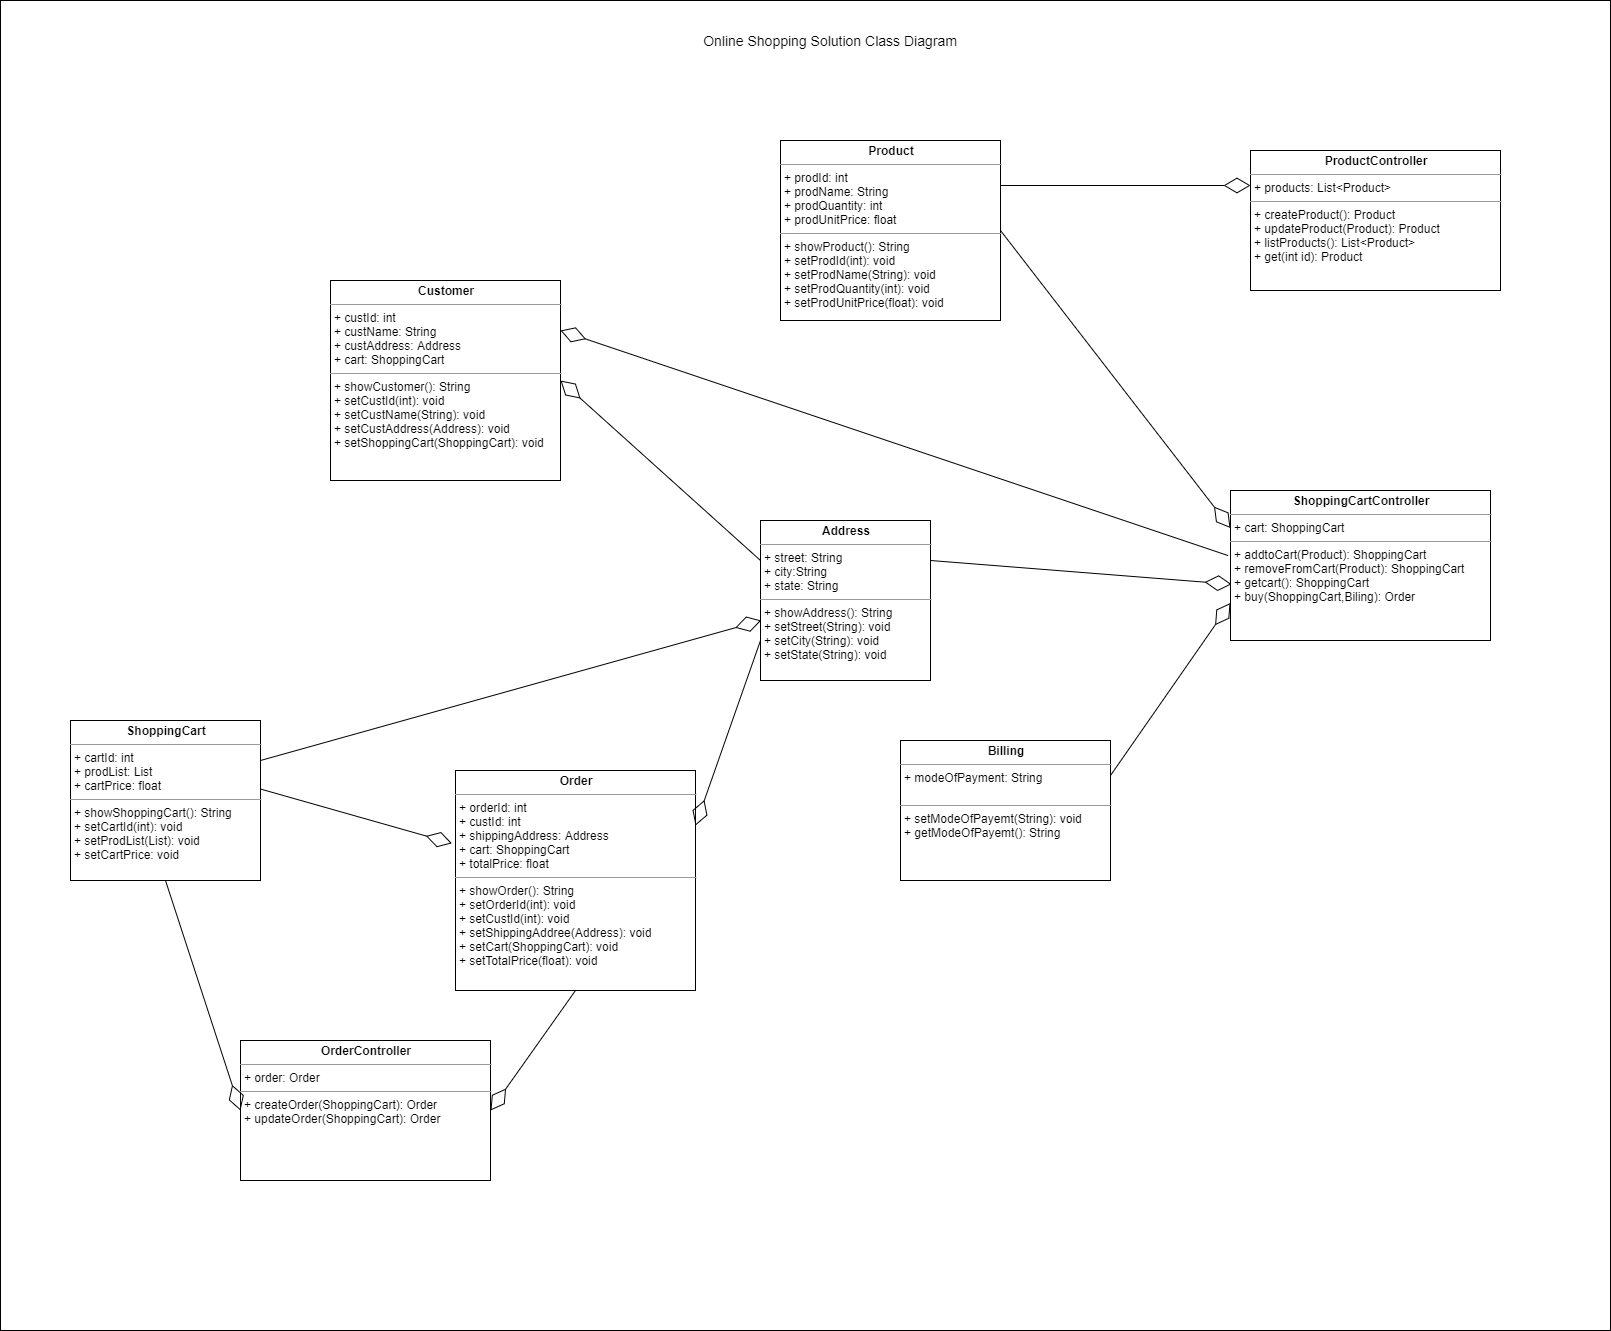

The diagram above was exported from draw.io. Its source (the exported page's mxGraphModel, read from the mxfile embedded in the PNG):
<mxGraphModel dx="3410" dy="1480" grid="1" gridSize="10" guides="1" tooltips="1" connect="1" arrows="1" fold="1" page="1" pageScale="1" pageWidth="850" pageHeight="1100" math="0" shadow="0">
  <root>
    <mxCell id="0" />
    <mxCell id="1" parent="0" />
    <mxCell id="KKU6Rpjo-M00z8gCM4GF-1" value="" style="rounded=0;whiteSpace=wrap;html=1;" vertex="1" parent="1">
      <mxGeometry x="-30" y="20" width="1610" height="1330" as="geometry" />
    </mxCell>
    <mxCell id="KKU6Rpjo-M00z8gCM4GF-2" value="&lt;p style=&quot;margin: 0px ; margin-top: 4px ; text-align: center&quot;&gt;&lt;b&gt;Product&lt;/b&gt;&lt;/p&gt;&lt;hr size=&quot;1&quot;&gt;&lt;p style=&quot;margin: 0px ; margin-left: 4px&quot;&gt;+ prodId: int&lt;/p&gt;&lt;p style=&quot;margin: 0px ; margin-left: 4px&quot;&gt;+ prodName: String&lt;/p&gt;&lt;p style=&quot;margin: 0px ; margin-left: 4px&quot;&gt;+ prodQuantity: int&lt;/p&gt;&lt;p style=&quot;margin: 0px ; margin-left: 4px&quot;&gt;&lt;span&gt;+ prodUnitPrice: float&lt;/span&gt;&lt;/p&gt;&lt;hr size=&quot;1&quot;&gt;&lt;p style=&quot;margin: 0px ; margin-left: 4px&quot;&gt;+ showProduct(): String&lt;/p&gt;&lt;p style=&quot;margin: 0px ; margin-left: 4px&quot;&gt;+ setProdId(int): void&lt;/p&gt;&lt;p style=&quot;margin: 0px ; margin-left: 4px&quot;&gt;+ setProdName(String): void&lt;/p&gt;&lt;p style=&quot;margin: 0px ; margin-left: 4px&quot;&gt;+ setProdQuantity(int): void&lt;/p&gt;&lt;p style=&quot;margin: 0px ; margin-left: 4px&quot;&gt;+ setProdUnitPrice(float): void&lt;/p&gt;" style="verticalAlign=top;align=left;overflow=fill;fontSize=12;fontFamily=Helvetica;html=1;" vertex="1" parent="1">
      <mxGeometry x="750" y="160" width="220" height="180" as="geometry" />
    </mxCell>
    <mxCell id="KKU6Rpjo-M00z8gCM4GF-3" value="&lt;p style=&quot;margin: 0px ; margin-top: 4px ; text-align: center&quot;&gt;&lt;b&gt;Customer&lt;/b&gt;&lt;/p&gt;&lt;hr size=&quot;1&quot;&gt;&lt;p style=&quot;margin: 0px ; margin-left: 4px&quot;&gt;+ custId: int&lt;/p&gt;&lt;p style=&quot;margin: 0px ; margin-left: 4px&quot;&gt;+ custName: String&lt;/p&gt;&lt;p style=&quot;margin: 0px ; margin-left: 4px&quot;&gt;&lt;span&gt;+ custAddress: Address&lt;/span&gt;&lt;/p&gt;&lt;p style=&quot;margin: 0px ; margin-left: 4px&quot;&gt;&lt;span&gt;+ cart: ShoppingCart&lt;/span&gt;&lt;/p&gt;&lt;hr size=&quot;1&quot;&gt;&lt;p style=&quot;margin: 0px ; margin-left: 4px&quot;&gt;+ showCustomer(): String&lt;/p&gt;&lt;p style=&quot;margin: 0px ; margin-left: 4px&quot;&gt;+ setCustId(int): void&lt;/p&gt;&lt;p style=&quot;margin: 0px ; margin-left: 4px&quot;&gt;+ setCustName(String): void&lt;/p&gt;&lt;p style=&quot;margin: 0px ; margin-left: 4px&quot;&gt;&lt;span&gt;+ setCustAddress(Address): void&lt;/span&gt;&lt;/p&gt;&lt;p style=&quot;margin: 0px ; margin-left: 4px&quot;&gt;&lt;span&gt;+ setShoppingCart(ShoppingCart): void&lt;/span&gt;&lt;/p&gt;" style="verticalAlign=top;align=left;overflow=fill;fontSize=12;fontFamily=Helvetica;html=1;" vertex="1" parent="1">
      <mxGeometry x="300" y="300" width="230" height="200" as="geometry" />
    </mxCell>
    <mxCell id="KKU6Rpjo-M00z8gCM4GF-14" value="&lt;p style=&quot;margin: 0px ; margin-top: 4px ; text-align: center&quot;&gt;&lt;b&gt;ShoppingCart&lt;/b&gt;&lt;/p&gt;&lt;hr size=&quot;1&quot;&gt;&lt;p style=&quot;margin: 0px ; margin-left: 4px&quot;&gt;+ cartId: int&lt;/p&gt;&lt;p style=&quot;margin: 0px ; margin-left: 4px&quot;&gt;+ prodList: List&lt;/p&gt;&lt;p style=&quot;margin: 0px ; margin-left: 4px&quot;&gt;+ cartPrice: float&lt;/p&gt;&lt;hr size=&quot;1&quot;&gt;&lt;p style=&quot;margin: 0px ; margin-left: 4px&quot;&gt;+ showShoppingCart(): String&lt;/p&gt;&lt;p style=&quot;margin: 0px ; margin-left: 4px&quot;&gt;+ setCartId(int): void&lt;/p&gt;&lt;p style=&quot;margin: 0px ; margin-left: 4px&quot;&gt;+ setProdList(List): void&lt;/p&gt;&lt;p style=&quot;margin: 0px ; margin-left: 4px&quot;&gt;+ setCartPrice: void&lt;/p&gt;" style="verticalAlign=top;align=left;overflow=fill;fontSize=12;fontFamily=Helvetica;html=1;" vertex="1" parent="1">
      <mxGeometry x="40" y="740" width="190" height="160" as="geometry" />
    </mxCell>
    <mxCell id="KKU6Rpjo-M00z8gCM4GF-15" value="&lt;p style=&quot;margin: 4px 0px 0px ; text-align: center&quot;&gt;&lt;b&gt;ProductController&lt;/b&gt;&lt;/p&gt;&lt;hr size=&quot;1&quot;&gt;&lt;p style=&quot;margin: 0px 0px 0px 4px&quot;&gt;+ products: List&amp;lt;Product&amp;gt;&lt;br&gt;&lt;/p&gt;&lt;hr size=&quot;1&quot;&gt;&lt;p style=&quot;margin: 0px 0px 0px 4px&quot;&gt;&lt;span&gt;+ createProduct(): Product&lt;/span&gt;&lt;br&gt;&lt;/p&gt;&lt;p style=&quot;margin: 0px 0px 0px 4px&quot;&gt;&lt;span&gt;&lt;/span&gt;+ updateProduct(Product): Product&lt;/p&gt;&lt;p style=&quot;margin: 0px 0px 0px 4px&quot;&gt;+ listProducts(): List&amp;lt;Product&amp;gt;&lt;/p&gt;&lt;p style=&quot;margin: 0px 0px 0px 4px&quot;&gt;&lt;span&gt;&lt;/span&gt;+ get(int id): Product&lt;/p&gt;" style="verticalAlign=top;align=left;overflow=fill;fontSize=12;fontFamily=Helvetica;html=1;" vertex="1" parent="1">
      <mxGeometry x="1220" y="170" width="250" height="140" as="geometry" />
    </mxCell>
    <mxCell id="KKU6Rpjo-M00z8gCM4GF-16" value="&lt;p style=&quot;margin: 4px 0px 0px ; text-align: center&quot;&gt;&lt;b&gt;ShoppingCartController&lt;/b&gt;&lt;/p&gt;&lt;hr size=&quot;1&quot;&gt;&lt;p style=&quot;margin: 0px 0px 0px 4px&quot;&gt;+ cart: ShoppingCart&lt;br&gt;&lt;/p&gt;&lt;hr size=&quot;1&quot;&gt;&lt;p style=&quot;margin: 0px 0px 0px 4px&quot;&gt;+&amp;nbsp;&lt;span&gt;addtoCart(Product): ShoppingCart&lt;/span&gt;&lt;/p&gt;&lt;p style=&quot;margin: 0px 0px 0px 4px&quot;&gt;&lt;span&gt;&lt;/span&gt;+ removeFromCart(Product): ShoppingCart&lt;/p&gt;&lt;p style=&quot;margin: 0px 0px 0px 4px&quot;&gt;&lt;span&gt;&lt;/span&gt;+ getcart(): ShoppingCart&lt;/p&gt;&lt;p style=&quot;margin: 0px 0px 0px 4px&quot;&gt;+ buy(ShoppingCart,Biling): Order&amp;nbsp;&lt;/p&gt;&lt;span&gt;&lt;/span&gt;&lt;span&gt;&amp;nbsp;&lt;/span&gt;&lt;span style=&quot;font-family: monospace ; font-size: 0px&quot;&gt;%3CmxGraphModel%3E%3Croot%3E%3CmxCell%20id%3D%220%22%2F%3E%3CmxCell%20id%3D%221%22%20parent%3D%220%22%2F%3E%3CmxCell%20id%3D%222%22%20value%3D%22%26lt%3Bp%20style%3D%26quot%3Bmargin%3A%204px%200px%200px%20%3B%20text-align%3A%20center%26quot%3B%26gt%3B%26lt%3Bb%26gt%3BProductController%26lt%3B%2Fb%26gt%3B%26lt%3B%2Fp%26gt%3B%26lt%3Bhr%20size%3D%26quot%3B1%26quot%3B%26gt%3B%26lt%3Bp%20style%3D%26quot%3Bmargin%3A%200px%200px%200px%204px%26quot%3B%26gt%3B%2B%20products%3A%20List%26amp%3Blt%3BProduct%26amp%3Bgt%3B%26lt%3Bbr%26gt%3B%26lt%3B%2Fp%26gt%3B%26lt%3Bhr%20size%3D%26quot%3B1%26quot%3B%26gt%3B%26lt%3Bp%20style%3D%26quot%3Bmargin%3A%200px%200px%200px%204px%26quot%3B%26gt%3B%26lt%3Bspan%26gt%3B%2B%20createProduct()%3A%20Product%26lt%3B%2Fspan%26gt%3B%26lt%3Bbr%26gt%3B%26lt%3B%2Fp%26gt%3B%26lt%3Bp%20style%3D%26quot%3Bmargin%3A%200px%200px%200px%204px%26quot%3B%26gt%3B%26lt%3Bspan%26gt%3B%26lt%3B%2Fspan%26gt%3B%2B%20updateProduct(Product)%3A%20Product%26lt%3B%2Fp%26gt%3B%26lt%3Bp%20style%3D%26quot%3Bmargin%3A%200px%200px%200px%204px%26quot%3B%26gt%3B%2B%20listProducts()%3A%20List%26amp%3Blt%3BProduct%26amp%3Bgt%3B%26lt%3B%2Fp%26gt%3B%26lt%3Bp%20style%3D%26quot%3Bmargin%3A%200px%200px%200px%204px%26quot%3B%26gt%3B%26lt%3Bspan%26gt%3B%26lt%3B%2Fspan%26gt%3B%2B%20get(int%20id)%3A%20Product%26lt%3B%2Fp%26gt%3B%22%20style%3D%22verticalAlign%3Dtop%3Balign%3Dleft%3Boverflow%3Dfill%3BfontSize%3D12%3BfontFamily%3DHelvetica%3Bhtml%3D1%3B%22%20vertex%3D%221%22%20parent%3D%221%22%3E%3CmxGeometry%20x%3D%22420%22%20y%3D%2280%22%20width%3D%22250%22%20height%3D%22140%22%20as%3D%22geometry%22%2F%3E%3C%2FmxCell%3E%3C%2Froot%3E%3C%2FmxGraphModel%3E&lt;/span&gt;&lt;span style=&quot;font-family: monospace ; font-size: 0px&quot;&gt;%3CmxGraphModel%3E%3Croot%3E%3CmxCell%20id%3D%220%22%2F%3E%3CmxCell%20id%3D%221%22%20parent%3D%220%22%2F%3E%3CmxCell%20id%3D%222%22%20value%3D%22%26lt%3Bp%20style%3D%26quot%3Bmargin%3A%204px%200px%200px%20%3B%20text-align%3A%20center%26quot%3B%26gt%3B%26lt%3Bb%26gt%3BProductController%26lt%3B%2Fb%26gt%3B%26lt%3B%2Fp%26gt%3B%26lt%3Bhr%20size%3D%26quot%3B1%26quot%3B%26gt%3B%26lt%3Bp%20style%3D%26quot%3Bmargin%3A%200px%200px%200px%204px%26quot%3B%26gt%3B%2B%20products%3A%20List%26amp%3Blt%3BProduct%26amp%3Bgt%3B%26lt%3Bbr%26gt%3B%26lt%3B%2Fp%26gt%3B%26lt%3Bhr%20size%3D%26quot%3B1%26quot%3B%26gt%3B%26lt%3Bp%20style%3D%26quot%3Bmargin%3A%200px%200px%200px%204px%26quot%3B%26gt%3B%26lt%3Bspan%26gt%3B%2B%20createProduct()%3A%20Product%26lt%3B%2Fspan%26gt%3B%26lt%3Bbr%26gt%3B%26lt%3B%2Fp%26gt%3B%26lt%3Bp%20style%3D%26quot%3Bmargin%3A%200px%200px%200px%204px%26quot%3B%26gt%3B%26lt%3Bspan%26gt%3B%26lt%3B%2Fspan%26gt%3B%2B%20updateProduct(Product)%3A%20Product%26lt%3B%2Fp%26gt%3B%26lt%3Bp%20style%3D%26quot%3Bmargin%3A%200px%200px%200px%204px%26quot%3B%26gt%3B%2B%20listProducts()%3A%20List%26amp%3Blt%3BProduct%26amp%3Bgt%3B%26lt%3B%2Fp%26gt%3B%26lt%3Bp%20style%3D%26quot%3Bmargin%3A%200px%200px%200px%204px%26quot%3B%26gt%3B%26lt%3Bspan%26gt%3B%26lt%3B%2Fspan%26gt%3B%2B%20get(int%20id)%3A%20Product%26lt%3B%2Fp%26gt%3B%22%20style%3D%22verticalAlign%3Dtop%3Balign%3Dleft%3Boverflow%3Dfill%3BfontSize%3D12%3BfontFamily%3DHelvetica%3Bhtml%3D1%3B%22%20vertex%3D%221%22%20parent%3D%221%22%3E%3CmxGeometry%20x%3D%22420%22%20y%3D%2280%22%20width%3D%22250%22%20height%3D%22140%22%20as%3D%22geometry%22%2F%3E%3C%2FmxCell%3E%3C%2Froot%3E%3C%2FmxGraphModel%3E&lt;/span&gt;" style="verticalAlign=top;align=left;overflow=fill;fontSize=12;fontFamily=Helvetica;html=1;" vertex="1" parent="1">
      <mxGeometry x="1200" y="510" width="260" height="150" as="geometry" />
    </mxCell>
    <mxCell id="KKU6Rpjo-M00z8gCM4GF-18" value="&lt;p style=&quot;margin: 0px ; margin-top: 4px ; text-align: center&quot;&gt;&lt;b&gt;Order&lt;/b&gt;&lt;/p&gt;&lt;hr size=&quot;1&quot;&gt;&lt;p style=&quot;margin: 0px ; margin-left: 4px&quot;&gt;+ orderId: int&lt;/p&gt;&lt;p style=&quot;margin: 0px ; margin-left: 4px&quot;&gt;+ custId: int&lt;/p&gt;&lt;p style=&quot;margin: 0px ; margin-left: 4px&quot;&gt;+ shippingAddress: Address&lt;/p&gt;&lt;p style=&quot;margin: 0px ; margin-left: 4px&quot;&gt;+ cart: ShoppingCart&lt;/p&gt;&lt;p style=&quot;margin: 0px ; margin-left: 4px&quot;&gt;+ totalPrice: float&lt;/p&gt;&lt;hr size=&quot;1&quot;&gt;&lt;p style=&quot;margin: 0px ; margin-left: 4px&quot;&gt;+ showOrder(): String&lt;/p&gt;&lt;p style=&quot;margin: 0px ; margin-left: 4px&quot;&gt;+ setOrderId(int): void&lt;/p&gt;&lt;p style=&quot;margin: 0px ; margin-left: 4px&quot;&gt;+ setCustId(int): void&lt;/p&gt;&lt;p style=&quot;margin: 0px ; margin-left: 4px&quot;&gt;+ setShippingAddree(Address): void&lt;/p&gt;&lt;p style=&quot;margin: 0px ; margin-left: 4px&quot;&gt;+ setCart(ShoppingCart): void&lt;/p&gt;&lt;p style=&quot;margin: 0px ; margin-left: 4px&quot;&gt;+ setTotalPrice(float): void&lt;/p&gt;" style="verticalAlign=top;align=left;overflow=fill;fontSize=12;fontFamily=Helvetica;html=1;" vertex="1" parent="1">
      <mxGeometry x="425" y="790" width="240" height="220" as="geometry" />
    </mxCell>
    <mxCell id="KKU6Rpjo-M00z8gCM4GF-19" value="&lt;p style=&quot;margin: 4px 0px 0px ; text-align: center&quot;&gt;&lt;b&gt;OrderController&lt;/b&gt;&lt;/p&gt;&lt;hr size=&quot;1&quot;&gt;&lt;p style=&quot;margin: 0px 0px 0px 4px&quot;&gt;+ order: Order&lt;br&gt;&lt;/p&gt;&lt;hr size=&quot;1&quot;&gt;&lt;p style=&quot;margin: 0px 0px 0px 4px&quot;&gt;&lt;span&gt;+ createOrder(ShoppingCart): Order&lt;/span&gt;&lt;/p&gt;&lt;p style=&quot;margin: 0px 0px 0px 4px&quot;&gt;&lt;span&gt;+ updateOrder(ShoppingCart): Order&lt;/span&gt;&lt;/p&gt;&lt;p style=&quot;margin: 0px 0px 0px 4px&quot;&gt;&lt;br&gt;&lt;/p&gt;" style="verticalAlign=top;align=left;overflow=fill;fontSize=12;fontFamily=Helvetica;html=1;" vertex="1" parent="1">
      <mxGeometry x="210" y="1060" width="250" height="140" as="geometry" />
    </mxCell>
    <mxCell id="KKU6Rpjo-M00z8gCM4GF-21" value="&lt;p style=&quot;margin: 4px 0px 0px ; text-align: center&quot;&gt;&lt;b&gt;Billing&lt;/b&gt;&lt;/p&gt;&lt;hr size=&quot;1&quot;&gt;&lt;p style=&quot;margin: 0px 0px 0px 4px&quot;&gt;&lt;span&gt;+ modeOfPayment: String&lt;br&gt;&lt;/span&gt;&lt;/p&gt;&lt;p style=&quot;margin: 0px 0px 0px 4px&quot;&gt;&lt;span&gt;&lt;br&gt;&lt;/span&gt;&lt;/p&gt;&lt;hr size=&quot;1&quot;&gt;&lt;p style=&quot;margin: 0px 0px 0px 4px&quot;&gt;+ setModeOfPayemt(String): void&lt;/p&gt;&lt;p style=&quot;margin: 0px 0px 0px 4px&quot;&gt;+ getModeOfPayemt(): String&lt;br&gt;&lt;/p&gt;" style="verticalAlign=top;align=left;overflow=fill;fontSize=12;fontFamily=Helvetica;html=1;" vertex="1" parent="1">
      <mxGeometry x="870" y="760" width="210" height="140" as="geometry" />
    </mxCell>
    <mxCell id="KKU6Rpjo-M00z8gCM4GF-26" value="" style="endArrow=diamondThin;endFill=0;endSize=24;html=1;entryX=0;entryY=0.25;entryDx=0;entryDy=0;exitX=1;exitY=0.25;exitDx=0;exitDy=0;" edge="1" parent="1" source="KKU6Rpjo-M00z8gCM4GF-2" target="KKU6Rpjo-M00z8gCM4GF-15">
      <mxGeometry width="160" relative="1" as="geometry">
        <mxPoint x="490" y="530" as="sourcePoint" />
        <mxPoint x="330" y="530" as="targetPoint" />
      </mxGeometry>
    </mxCell>
    <mxCell id="KKU6Rpjo-M00z8gCM4GF-27" value="" style="endArrow=diamondThin;endFill=0;endSize=24;html=1;exitX=0;exitY=0.25;exitDx=0;exitDy=0;entryX=1;entryY=0.5;entryDx=0;entryDy=0;" edge="1" parent="1" source="KKU6Rpjo-M00z8gCM4GF-4" target="KKU6Rpjo-M00z8gCM4GF-3">
      <mxGeometry width="160" relative="1" as="geometry">
        <mxPoint x="430" y="125" as="sourcePoint" />
        <mxPoint x="310" y="125" as="targetPoint" />
      </mxGeometry>
    </mxCell>
    <mxCell id="KKU6Rpjo-M00z8gCM4GF-30" value="" style="endArrow=diamondThin;endFill=0;endSize=24;html=1;exitX=1;exitY=0.5;exitDx=0;exitDy=0;entryX=0;entryY=0.25;entryDx=0;entryDy=0;" edge="1" parent="1" source="KKU6Rpjo-M00z8gCM4GF-2" target="KKU6Rpjo-M00z8gCM4GF-16">
      <mxGeometry width="160" relative="1" as="geometry">
        <mxPoint x="300" y="340" as="sourcePoint" />
        <mxPoint x="838" y="460" as="targetPoint" />
      </mxGeometry>
    </mxCell>
    <mxCell id="KKU6Rpjo-M00z8gCM4GF-31" value="" style="endArrow=diamondThin;endFill=0;endSize=24;html=1;entryX=0;entryY=0.5;entryDx=0;entryDy=0;exitX=0.5;exitY=1;exitDx=0;exitDy=0;" edge="1" parent="1" source="KKU6Rpjo-M00z8gCM4GF-14" target="KKU6Rpjo-M00z8gCM4GF-19">
      <mxGeometry width="160" relative="1" as="geometry">
        <mxPoint x="490" y="460" as="sourcePoint" />
        <mxPoint x="330" y="460" as="targetPoint" />
      </mxGeometry>
    </mxCell>
    <mxCell id="KKU6Rpjo-M00z8gCM4GF-32" value="" style="endArrow=diamondThin;endFill=0;endSize=24;html=1;exitX=0;exitY=0.75;exitDx=0;exitDy=0;entryX=1;entryY=0.25;entryDx=0;entryDy=0;" edge="1" parent="1" source="KKU6Rpjo-M00z8gCM4GF-4" target="KKU6Rpjo-M00z8gCM4GF-18">
      <mxGeometry width="160" relative="1" as="geometry">
        <mxPoint x="330" y="460" as="sourcePoint" />
        <mxPoint x="490" y="460" as="targetPoint" />
      </mxGeometry>
    </mxCell>
    <mxCell id="KKU6Rpjo-M00z8gCM4GF-34" value="" style="endArrow=diamondThin;endFill=0;endSize=24;html=1;entryX=-0.015;entryY=0.331;entryDx=0;entryDy=0;entryPerimeter=0;exitX=1.002;exitY=0.429;exitDx=0;exitDy=0;exitPerimeter=0;" edge="1" parent="1" source="KKU6Rpjo-M00z8gCM4GF-14" target="KKU6Rpjo-M00z8gCM4GF-18">
      <mxGeometry width="160" relative="1" as="geometry">
        <mxPoint x="320" y="650" as="sourcePoint" />
        <mxPoint x="480" y="650" as="targetPoint" />
      </mxGeometry>
    </mxCell>
    <mxCell id="KKU6Rpjo-M00z8gCM4GF-35" value="" style="endArrow=diamondThin;endFill=0;endSize=24;html=1;exitX=1;exitY=0.25;exitDx=0;exitDy=0;entryX=0;entryY=0.75;entryDx=0;entryDy=0;" edge="1" parent="1" source="KKU6Rpjo-M00z8gCM4GF-21" target="KKU6Rpjo-M00z8gCM4GF-16">
      <mxGeometry width="160" relative="1" as="geometry">
        <mxPoint x="320" y="650" as="sourcePoint" />
        <mxPoint x="480" y="650" as="targetPoint" />
      </mxGeometry>
    </mxCell>
    <mxCell id="KKU6Rpjo-M00z8gCM4GF-37" value="" style="endArrow=diamondThin;endFill=0;endSize=24;html=1;entryX=0.004;entryY=0.625;entryDx=0;entryDy=0;exitX=1;exitY=0.25;exitDx=0;exitDy=0;entryPerimeter=0;" edge="1" parent="1" source="KKU6Rpjo-M00z8gCM4GF-4" target="KKU6Rpjo-M00z8gCM4GF-16">
      <mxGeometry width="160" relative="1" as="geometry">
        <mxPoint x="320" y="650" as="sourcePoint" />
        <mxPoint x="480" y="650" as="targetPoint" />
      </mxGeometry>
    </mxCell>
    <mxCell id="KKU6Rpjo-M00z8gCM4GF-38" value="" style="endArrow=diamondThin;endFill=0;endSize=24;html=1;exitX=-0.009;exitY=0.434;exitDx=0;exitDy=0;exitPerimeter=0;entryX=1;entryY=0.25;entryDx=0;entryDy=0;" edge="1" parent="1" source="KKU6Rpjo-M00z8gCM4GF-16" target="KKU6Rpjo-M00z8gCM4GF-3">
      <mxGeometry width="160" relative="1" as="geometry">
        <mxPoint x="320" y="500" as="sourcePoint" />
        <mxPoint x="480" y="500" as="targetPoint" />
      </mxGeometry>
    </mxCell>
    <mxCell id="KKU6Rpjo-M00z8gCM4GF-4" value="&lt;p style=&quot;margin: 0px ; margin-top: 4px ; text-align: center&quot;&gt;&lt;b&gt;Address&lt;/b&gt;&lt;/p&gt;&lt;hr size=&quot;1&quot;&gt;&lt;p style=&quot;margin: 0px ; margin-left: 4px&quot;&gt;+ street: String&lt;/p&gt;&lt;p style=&quot;margin: 0px ; margin-left: 4px&quot;&gt;+ city:String&lt;/p&gt;&lt;p style=&quot;margin: 0px ; margin-left: 4px&quot;&gt;+ state: String&lt;br&gt;&lt;/p&gt;&lt;hr size=&quot;1&quot;&gt;&lt;p style=&quot;margin: 0px ; margin-left: 4px&quot;&gt;&lt;span&gt;+ showAddress(): String&lt;/span&gt;&lt;/p&gt;&lt;p style=&quot;margin: 0px ; margin-left: 4px&quot;&gt;&lt;span&gt;+ setStreet(String): void&lt;/span&gt;&lt;br&gt;&lt;/p&gt;&lt;p style=&quot;margin: 0px ; margin-left: 4px&quot;&gt;+ setCity(String): void&lt;/p&gt;&lt;p style=&quot;margin: 0px ; margin-left: 4px&quot;&gt;+ setState(String): void&lt;/p&gt;" style="verticalAlign=top;align=left;overflow=fill;fontSize=12;fontFamily=Helvetica;html=1;" vertex="1" parent="1">
      <mxGeometry x="730" y="540" width="170" height="160" as="geometry" />
    </mxCell>
    <mxCell id="KKU6Rpjo-M00z8gCM4GF-39" value="" style="endArrow=diamondThin;endFill=0;endSize=24;html=1;entryX=0.004;entryY=0.625;entryDx=0;entryDy=0;exitX=1;exitY=0.25;exitDx=0;exitDy=0;entryPerimeter=0;" edge="1" parent="1" source="KKU6Rpjo-M00z8gCM4GF-14" target="KKU6Rpjo-M00z8gCM4GF-4">
      <mxGeometry width="160" relative="1" as="geometry">
        <mxPoint x="360" y="555" as="sourcePoint" />
        <mxPoint x="841.04" y="533.75" as="targetPoint" />
      </mxGeometry>
    </mxCell>
    <mxCell id="KKU6Rpjo-M00z8gCM4GF-40" value="" style="endArrow=diamondThin;endFill=0;endSize=24;html=1;entryX=1;entryY=0.5;entryDx=0;entryDy=0;exitX=0.5;exitY=1;exitDx=0;exitDy=0;" edge="1" parent="1" source="KKU6Rpjo-M00z8gCM4GF-18" target="KKU6Rpjo-M00z8gCM4GF-19">
      <mxGeometry width="160" relative="1" as="geometry">
        <mxPoint x="320" y="930" as="sourcePoint" />
        <mxPoint x="480" y="930" as="targetPoint" />
      </mxGeometry>
    </mxCell>
    <mxCell id="KKU6Rpjo-M00z8gCM4GF-41" value="&lt;font style=&quot;font-size: 14px&quot;&gt;Online Shopping Solution Class Diagram&lt;/font&gt;" style="text;html=1;strokeColor=none;fillColor=none;align=center;verticalAlign=middle;whiteSpace=wrap;rounded=0;" vertex="1" parent="1">
      <mxGeometry x="665" y="50" width="270" height="20" as="geometry" />
    </mxCell>
  </root>
</mxGraphModel>